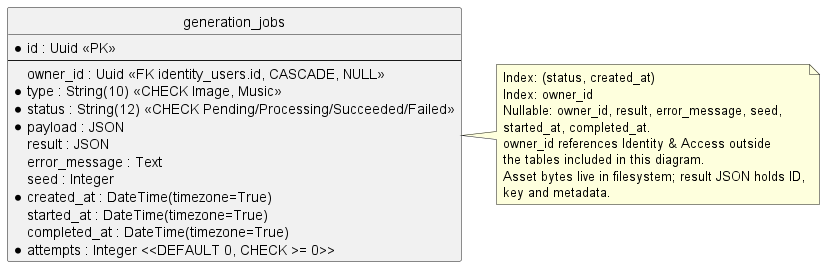

The diagram above was rendered by PlantUML. Its source (embedded in the PNG):
@startuml GenerativeMediaDatabase
hide circle
skinparam linetype ortho

entity "generation_jobs" as jobs {
  * id : Uuid <<PK>>
  --
  owner_id : Uuid <<FK identity_users.id, CASCADE, NULL>>
  * type : String(10) <<CHECK Image, Music>>
  * status : String(12) <<CHECK Pending/Processing/Succeeded/Failed>>
  * payload : JSON
  result : JSON
  error_message : Text
  seed : Integer
  * created_at : DateTime(timezone=True)
  started_at : DateTime(timezone=True)
  completed_at : DateTime(timezone=True)
  * attempts : Integer <<DEFAULT 0, CHECK >= 0>>
}

note right of jobs
  Index: (status, created_at)
  Index: owner_id
  Nullable: owner_id, result, error_message, seed,
  started_at, completed_at.
  owner_id references Identity & Access outside
  the tables included in this diagram.
  Asset bytes live in filesystem; result JSON holds ID,
  key and metadata.
end note
@enduml